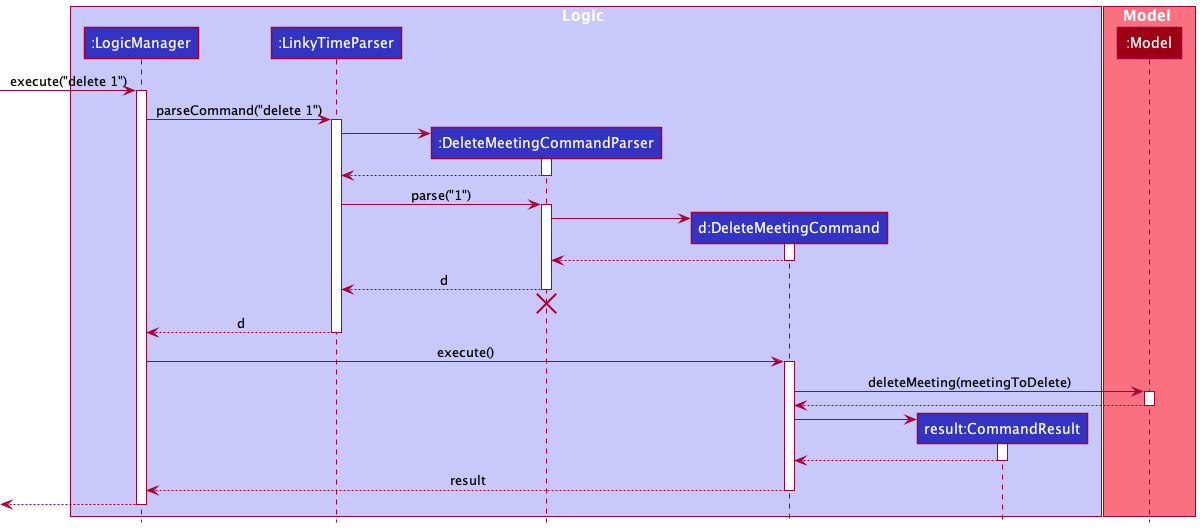

The diagram above was rendered by PlantUML. Its source (embedded in the PNG):
@startuml
!include style.puml

box Logic LOGIC_COLOR_T1
participant ":LogicManager" as LogicManager LOGIC_COLOR
participant ":LinkyTimeParser" as LinkyTimeParser LOGIC_COLOR
participant ":DeleteMeetingCommandParser" as DeleteMeetingCommandParser LOGIC_COLOR
participant "d:DeleteMeetingCommand" as DeleteMeetingCommand LOGIC_COLOR
participant "result:CommandResult" as CommandResult LOGIC_COLOR
end box

box Model MODEL_COLOR_T1
participant ":Model" as Model MODEL_COLOR
end box

[-> LogicManager : execute("delete 1")
activate LogicManager

LogicManager -> LinkyTimeParser : parseCommand("delete 1")
activate LinkyTimeParser

create DeleteMeetingCommandParser
LinkyTimeParser -> DeleteMeetingCommandParser
activate DeleteMeetingCommandParser

DeleteMeetingCommandParser --> LinkyTimeParser
deactivate DeleteMeetingCommandParser

LinkyTimeParser -> DeleteMeetingCommandParser : parse("1")
activate DeleteMeetingCommandParser

create DeleteMeetingCommand
DeleteMeetingCommandParser -> DeleteMeetingCommand
activate DeleteMeetingCommand

DeleteMeetingCommand --> DeleteMeetingCommandParser
deactivate DeleteMeetingCommand

DeleteMeetingCommandParser --> LinkyTimeParser : d
deactivate DeleteMeetingCommandParser

'Hidden arrow to position the destroy marker below the end of the activation bar.
DeleteMeetingCommandParser -[hidden]-> LinkyTimeParser
destroy DeleteMeetingCommandParser

LinkyTimeParser --> LogicManager : d
deactivate LinkyTimeParser

LogicManager -> DeleteMeetingCommand : execute()
activate DeleteMeetingCommand

DeleteMeetingCommand -> Model : deleteMeeting(meetingToDelete)
activate Model

Model --> DeleteMeetingCommand
deactivate Model

create CommandResult
DeleteMeetingCommand -> CommandResult
activate CommandResult

CommandResult --> DeleteMeetingCommand
deactivate CommandResult

DeleteMeetingCommand --> LogicManager : result
deactivate DeleteMeetingCommand

[<-- LogicManager
deactivate LogicManager

@enduml